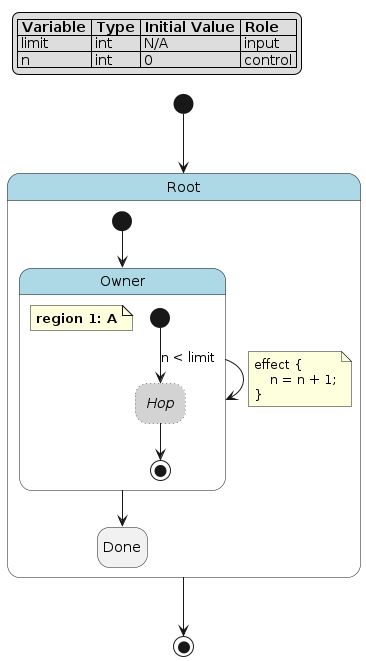

The diagram above was rendered by PlantUML. Its source (embedded in the PNG):
@startuml
hide empty description

skinparam state {
  BackgroundColor<<pseudo>> LightGray
  BackgroundColor<<composite>> LightBlue
  BorderColor<<pseudo>> Gray
  FontStyle<<pseudo>> italic
}

legend top left
|= Variable |= Type |= Initial Value |= Role |
| limit | int | N/A | input |
| n | int | 0 | control |
endlegend

state "Root" as root <<composite>> {
    state "Owner" as root__owner <<composite>> {
        note as root__owner__a
            **region 1: A**
        end note
        state "Hop" as root__owner__a__hop <<pseudo>> #line.dotted
        [*] --> root__owner__a__hop : n < limit
        root__owner__a__hop --> [*]
    }
    state "Done" as root__done
    [*] --> root__owner
    root__owner --> root__owner
    note on link
    effect {
        n = n + 1;
    }
    end note
    root__owner --> root__done
}
[*] --> root
root --> [*]
@enduml